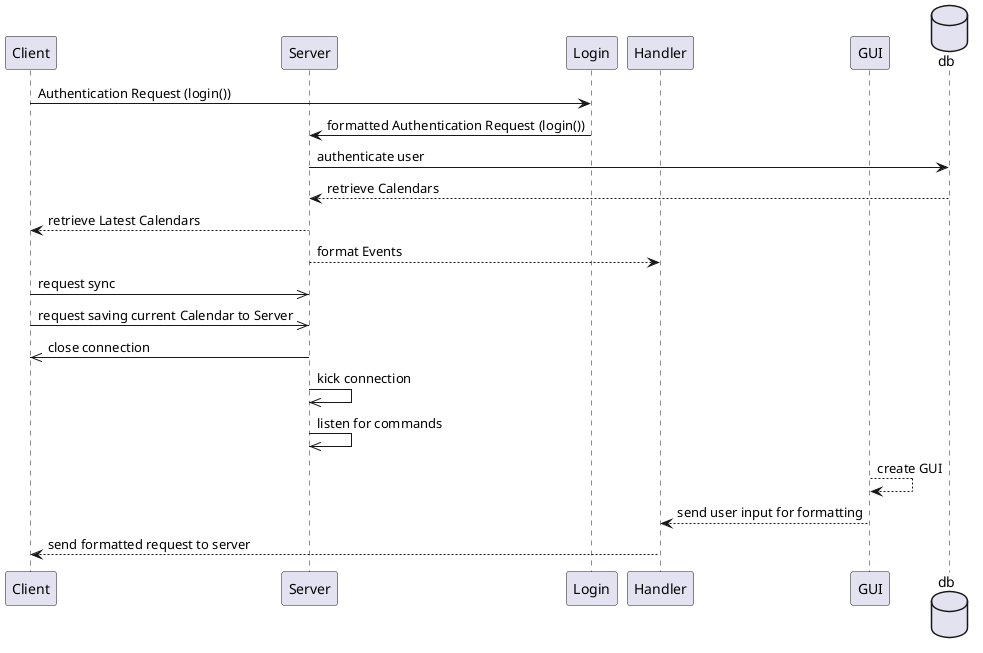

The diagram above was rendered by PlantUML. Its source (embedded in the PNG):
@startuml

skinparam Shadowing false

participant Client as C
participant Server as S
participant Login as auth
participant Handler as H
participant GUI as G
database db

C -> auth: Authentication Request (login())
auth -> S: formatted Authentication Request (login())
S -> db: authenticate user
db --> S: retrieve Calendars
S --> C: retrieve Latest Calendars
S --> H: format Events
C ->> S: request sync
C ->> S: request saving current Calendar to Server
S ->> C: close connection
S ->> S: kick connection
S ->> S: listen for commands
G --> G: create GUI
G --> H: send user input for formatting
H --> C: send formatted request to server 

'!include ../../plantuml-styles/ae-copyright-footer.txt
@enduml